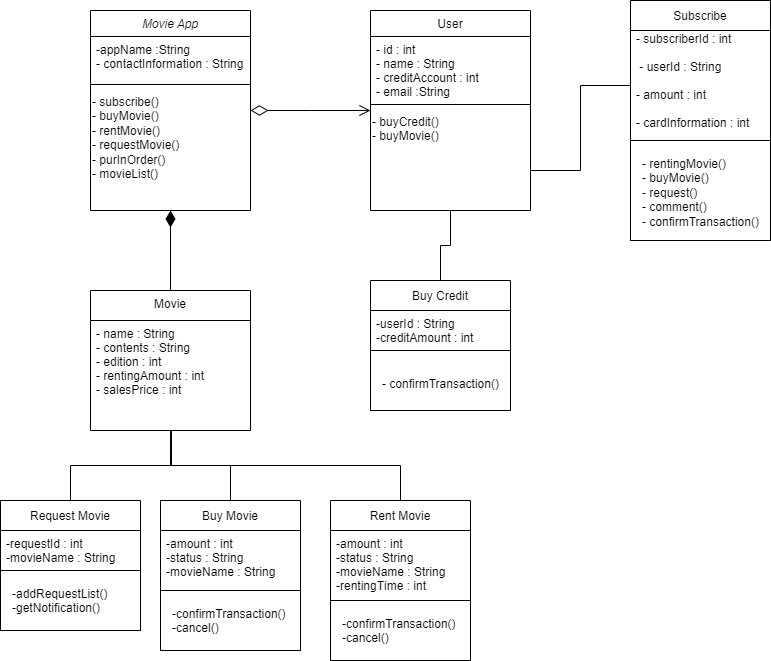

The diagram above was exported from draw.io. Its source (the exported page's mxGraphModel, read from the mxfile embedded in the PNG):
<mxGraphModel dx="1067" dy="548" grid="1" gridSize="10" guides="1" tooltips="1" connect="1" arrows="1" fold="1" page="1" pageScale="1" pageWidth="827" pageHeight="1169" math="0" shadow="0">
  <root>
    <mxCell id="WIyWlLk6GJQsqaUBKTNV-0" />
    <mxCell id="WIyWlLk6GJQsqaUBKTNV-1" parent="WIyWlLk6GJQsqaUBKTNV-0" />
    <mxCell id="zkfFHV4jXpPFQw0GAbJ--0" value="Movie App" style="swimlane;fontStyle=2;align=center;verticalAlign=top;childLayout=stackLayout;horizontal=1;startSize=26;horizontalStack=0;resizeParent=1;resizeLast=0;collapsible=1;marginBottom=0;rounded=0;shadow=0;strokeWidth=1;" parent="WIyWlLk6GJQsqaUBKTNV-1" vertex="1">
      <mxGeometry x="140" y="100" width="160" height="200" as="geometry">
        <mxRectangle x="230" y="140" width="160" height="26" as="alternateBounds" />
      </mxGeometry>
    </mxCell>
    <mxCell id="zkfFHV4jXpPFQw0GAbJ--2" value="-appName :String&#10;- contactInformation : String" style="text;align=left;verticalAlign=top;spacingLeft=4;spacingRight=4;overflow=hidden;rotatable=0;points=[[0,0.5],[1,0.5]];portConstraint=eastwest;rounded=0;shadow=0;html=0;" parent="zkfFHV4jXpPFQw0GAbJ--0" vertex="1">
      <mxGeometry y="26" width="160" height="44" as="geometry" />
    </mxCell>
    <mxCell id="zkfFHV4jXpPFQw0GAbJ--4" value="" style="line;html=1;strokeWidth=1;align=left;verticalAlign=middle;spacingTop=-1;spacingLeft=3;spacingRight=3;rotatable=0;labelPosition=right;points=[];portConstraint=eastwest;" parent="zkfFHV4jXpPFQw0GAbJ--0" vertex="1">
      <mxGeometry y="70" width="160" height="8" as="geometry" />
    </mxCell>
    <mxCell id="V-fOddYD0yYZuugqcVBg-28" value="- subscribe()&lt;br&gt;- buyMovie()&lt;br&gt;- rentMovie()&lt;br&gt;- requestMovie()&lt;br&gt;- purInOrder()&lt;br&gt;- movieList()" style="text;html=1;strokeColor=none;fillColor=none;align=left;verticalAlign=top;whiteSpace=wrap;rounded=0;" vertex="1" parent="zkfFHV4jXpPFQw0GAbJ--0">
      <mxGeometry y="78" width="160" height="122" as="geometry" />
    </mxCell>
    <mxCell id="V-fOddYD0yYZuugqcVBg-59" style="edgeStyle=orthogonalEdgeStyle;rounded=0;orthogonalLoop=1;jettySize=auto;html=1;exitX=0.5;exitY=1;exitDx=0;exitDy=0;entryX=0.5;entryY=0;entryDx=0;entryDy=0;startArrow=none;startFill=0;endArrow=none;endFill=0;startSize=15;endSize=9;" edge="1" parent="WIyWlLk6GJQsqaUBKTNV-1" source="zkfFHV4jXpPFQw0GAbJ--17" target="V-fOddYD0yYZuugqcVBg-35">
      <mxGeometry relative="1" as="geometry" />
    </mxCell>
    <mxCell id="zkfFHV4jXpPFQw0GAbJ--17" value="User" style="swimlane;fontStyle=0;align=center;verticalAlign=top;childLayout=stackLayout;horizontal=1;startSize=26;horizontalStack=0;resizeParent=1;resizeLast=0;collapsible=1;marginBottom=0;rounded=0;shadow=0;strokeWidth=1;" parent="WIyWlLk6GJQsqaUBKTNV-1" vertex="1">
      <mxGeometry x="420" y="100" width="160" height="200" as="geometry">
        <mxRectangle x="550" y="140" width="160" height="26" as="alternateBounds" />
      </mxGeometry>
    </mxCell>
    <mxCell id="zkfFHV4jXpPFQw0GAbJ--19" value="- id : int&#10;- name : String&#10;- creditAccount : int&#10;- email :String" style="text;align=left;verticalAlign=top;spacingLeft=4;spacingRight=4;overflow=hidden;rotatable=0;points=[[0,0.5],[1,0.5]];portConstraint=eastwest;rounded=0;shadow=0;html=0;" parent="zkfFHV4jXpPFQw0GAbJ--17" vertex="1">
      <mxGeometry y="26" width="160" height="64" as="geometry" />
    </mxCell>
    <mxCell id="zkfFHV4jXpPFQw0GAbJ--23" value="" style="line;html=1;strokeWidth=1;align=left;verticalAlign=middle;spacingTop=-1;spacingLeft=3;spacingRight=3;rotatable=0;labelPosition=right;points=[];portConstraint=eastwest;" parent="zkfFHV4jXpPFQw0GAbJ--17" vertex="1">
      <mxGeometry y="90" width="160" height="8" as="geometry" />
    </mxCell>
    <mxCell id="V-fOddYD0yYZuugqcVBg-29" value="- buyCredit()&lt;br&gt;- buyMovie()" style="text;html=1;strokeColor=none;fillColor=none;align=left;verticalAlign=top;whiteSpace=wrap;rounded=0;" vertex="1" parent="zkfFHV4jXpPFQw0GAbJ--17">
      <mxGeometry y="98" width="160" height="42" as="geometry" />
    </mxCell>
    <mxCell id="zkfFHV4jXpPFQw0GAbJ--26" value="" style="endArrow=open;shadow=0;strokeWidth=1;rounded=0;endFill=1;edgeStyle=elbowEdgeStyle;elbow=vertical;startArrow=diamondThin;startFill=0;endSize=9;startSize=15;" parent="WIyWlLk6GJQsqaUBKTNV-1" source="zkfFHV4jXpPFQw0GAbJ--0" target="zkfFHV4jXpPFQw0GAbJ--17" edge="1">
      <mxGeometry x="0.5" y="41" relative="1" as="geometry">
        <mxPoint x="380" y="192" as="sourcePoint" />
        <mxPoint x="540" y="192" as="targetPoint" />
        <mxPoint x="-40" y="32" as="offset" />
      </mxGeometry>
    </mxCell>
    <mxCell id="zkfFHV4jXpPFQw0GAbJ--27" value="" style="resizable=0;align=left;verticalAlign=bottom;labelBackgroundColor=none;fontSize=12;" parent="zkfFHV4jXpPFQw0GAbJ--26" connectable="0" vertex="1">
      <mxGeometry x="-1" relative="1" as="geometry">
        <mxPoint y="4" as="offset" />
      </mxGeometry>
    </mxCell>
    <mxCell id="V-fOddYD0yYZuugqcVBg-30" value="Subscribe" style="swimlane;fontStyle=0;childLayout=stackLayout;horizontal=1;startSize=30;horizontalStack=0;resizeParent=1;resizeParentMax=0;resizeLast=0;collapsible=1;marginBottom=0;" vertex="1" parent="WIyWlLk6GJQsqaUBKTNV-1">
      <mxGeometry x="680" y="90" width="140" height="240" as="geometry" />
    </mxCell>
    <mxCell id="V-fOddYD0yYZuugqcVBg-31" value="- subscriberId : int&#10;&#10; - userId : String&#10;&#10;- amount : int&#10;&#10;- cardInformation : int&#10;" style="text;strokeColor=none;fillColor=none;align=left;verticalAlign=middle;spacingLeft=4;spacingRight=4;overflow=hidden;points=[[0,0.5],[1,0.5]];portConstraint=eastwest;rotatable=0;" vertex="1" parent="V-fOddYD0yYZuugqcVBg-30">
      <mxGeometry y="30" width="140" height="110" as="geometry" />
    </mxCell>
    <mxCell id="V-fOddYD0yYZuugqcVBg-32" value="" style="swimlane;startSize=0;" vertex="1" parent="V-fOddYD0yYZuugqcVBg-30">
      <mxGeometry y="140" width="140" height="100" as="geometry" />
    </mxCell>
    <mxCell id="V-fOddYD0yYZuugqcVBg-34" value="- rentingMovie()&lt;br&gt;- buyMovie()&lt;br&gt;- request()&lt;br&gt;- comment()&lt;br&gt;- confirmTransaction()" style="text;html=1;strokeColor=none;fillColor=none;align=left;verticalAlign=top;whiteSpace=wrap;rounded=0;" vertex="1" parent="V-fOddYD0yYZuugqcVBg-32">
      <mxGeometry x="10" y="10" width="130" height="80" as="geometry" />
    </mxCell>
    <mxCell id="V-fOddYD0yYZuugqcVBg-35" value="Buy Credit" style="swimlane;fontStyle=0;childLayout=stackLayout;horizontal=1;startSize=30;horizontalStack=0;resizeParent=1;resizeParentMax=0;resizeLast=0;collapsible=1;marginBottom=0;" vertex="1" parent="WIyWlLk6GJQsqaUBKTNV-1">
      <mxGeometry x="420" y="370" width="140" height="130" as="geometry" />
    </mxCell>
    <mxCell id="V-fOddYD0yYZuugqcVBg-36" value="-userId : String&#10;-creditAmount : int" style="text;strokeColor=none;fillColor=none;align=left;verticalAlign=top;spacingLeft=4;spacingRight=4;overflow=hidden;points=[[0,0.5],[1,0.5]];portConstraint=eastwest;rotatable=0;" vertex="1" parent="V-fOddYD0yYZuugqcVBg-35">
      <mxGeometry y="30" width="140" height="40" as="geometry" />
    </mxCell>
    <mxCell id="V-fOddYD0yYZuugqcVBg-37" value="" style="swimlane;startSize=0;" vertex="1" parent="V-fOddYD0yYZuugqcVBg-35">
      <mxGeometry y="70" width="140" height="60" as="geometry" />
    </mxCell>
    <mxCell id="V-fOddYD0yYZuugqcVBg-38" value="- confirmTransaction()" style="text;html=1;strokeColor=none;fillColor=none;align=left;verticalAlign=top;whiteSpace=wrap;rounded=0;" vertex="1" parent="V-fOddYD0yYZuugqcVBg-37">
      <mxGeometry x="10" y="20" width="120" height="30" as="geometry" />
    </mxCell>
    <mxCell id="V-fOddYD0yYZuugqcVBg-56" style="edgeStyle=orthogonalEdgeStyle;rounded=0;orthogonalLoop=1;jettySize=auto;html=1;exitX=0.5;exitY=0;exitDx=0;exitDy=0;entryX=0.5;entryY=1;entryDx=0;entryDy=0;endArrow=diamondThin;endFill=1;startSize=12;endSize=14;" edge="1" parent="WIyWlLk6GJQsqaUBKTNV-1" source="V-fOddYD0yYZuugqcVBg-39" target="V-fOddYD0yYZuugqcVBg-28">
      <mxGeometry relative="1" as="geometry" />
    </mxCell>
    <mxCell id="V-fOddYD0yYZuugqcVBg-39" value="Movie" style="swimlane;fontStyle=0;childLayout=stackLayout;horizontal=1;startSize=30;horizontalStack=0;resizeParent=1;resizeParentMax=0;resizeLast=0;collapsible=1;marginBottom=0;verticalAlign=top;align=center;" vertex="1" parent="WIyWlLk6GJQsqaUBKTNV-1">
      <mxGeometry x="140" y="380" width="160" height="140" as="geometry" />
    </mxCell>
    <mxCell id="V-fOddYD0yYZuugqcVBg-40" value="- name : String&#10;- contents : String&#10;- edition : int&#10;- rentingAmount : int&#10;- salesPrice : int&#10;" style="text;strokeColor=none;fillColor=none;align=left;verticalAlign=top;spacingLeft=4;spacingRight=4;overflow=hidden;points=[[0,0.5],[1,0.5]];portConstraint=eastwest;rotatable=0;" vertex="1" parent="V-fOddYD0yYZuugqcVBg-39">
      <mxGeometry y="30" width="160" height="110" as="geometry" />
    </mxCell>
    <mxCell id="V-fOddYD0yYZuugqcVBg-60" style="edgeStyle=orthogonalEdgeStyle;rounded=0;orthogonalLoop=1;jettySize=auto;html=1;exitX=0.5;exitY=0;exitDx=0;exitDy=0;entryX=0.5;entryY=1;entryDx=0;entryDy=0;entryPerimeter=0;startArrow=none;startFill=0;endArrow=none;endFill=0;startSize=15;endSize=9;" edge="1" parent="WIyWlLk6GJQsqaUBKTNV-1" source="V-fOddYD0yYZuugqcVBg-43" target="V-fOddYD0yYZuugqcVBg-40">
      <mxGeometry relative="1" as="geometry" />
    </mxCell>
    <mxCell id="V-fOddYD0yYZuugqcVBg-43" value="Request Movie" style="swimlane;fontStyle=0;childLayout=stackLayout;horizontal=1;startSize=30;horizontalStack=0;resizeParent=1;resizeParentMax=0;resizeLast=0;collapsible=1;marginBottom=0;" vertex="1" parent="WIyWlLk6GJQsqaUBKTNV-1">
      <mxGeometry x="50" y="590" width="140" height="130" as="geometry" />
    </mxCell>
    <mxCell id="V-fOddYD0yYZuugqcVBg-44" value="-requestId : int&#10;-movieName : String" style="text;strokeColor=none;fillColor=none;align=left;verticalAlign=top;spacingLeft=4;spacingRight=4;overflow=hidden;points=[[0,0.5],[1,0.5]];portConstraint=eastwest;rotatable=0;" vertex="1" parent="V-fOddYD0yYZuugqcVBg-43">
      <mxGeometry y="30" width="140" height="40" as="geometry" />
    </mxCell>
    <mxCell id="V-fOddYD0yYZuugqcVBg-45" value="" style="swimlane;startSize=0;" vertex="1" parent="V-fOddYD0yYZuugqcVBg-43">
      <mxGeometry y="70" width="140" height="60" as="geometry" />
    </mxCell>
    <mxCell id="V-fOddYD0yYZuugqcVBg-46" value="-addRequestList()&lt;br&gt;-getNotification()" style="text;html=1;strokeColor=none;fillColor=none;align=left;verticalAlign=top;whiteSpace=wrap;rounded=0;" vertex="1" parent="V-fOddYD0yYZuugqcVBg-45">
      <mxGeometry x="10" y="10" width="120" height="40" as="geometry" />
    </mxCell>
    <mxCell id="V-fOddYD0yYZuugqcVBg-61" style="edgeStyle=orthogonalEdgeStyle;rounded=0;orthogonalLoop=1;jettySize=auto;html=1;exitX=0.5;exitY=0;exitDx=0;exitDy=0;startArrow=none;startFill=0;endArrow=none;endFill=0;startSize=15;endSize=9;" edge="1" parent="WIyWlLk6GJQsqaUBKTNV-1" source="V-fOddYD0yYZuugqcVBg-47">
      <mxGeometry relative="1" as="geometry">
        <mxPoint x="220" y="520" as="targetPoint" />
      </mxGeometry>
    </mxCell>
    <mxCell id="V-fOddYD0yYZuugqcVBg-47" value="Buy Movie" style="swimlane;fontStyle=0;childLayout=stackLayout;horizontal=1;startSize=30;horizontalStack=0;resizeParent=1;resizeParentMax=0;resizeLast=0;collapsible=1;marginBottom=0;" vertex="1" parent="WIyWlLk6GJQsqaUBKTNV-1">
      <mxGeometry x="210" y="590" width="140" height="150" as="geometry" />
    </mxCell>
    <mxCell id="V-fOddYD0yYZuugqcVBg-48" value="-amount : int&#10;-status : String&#10;-movieName : String" style="text;strokeColor=none;fillColor=none;align=left;verticalAlign=top;spacingLeft=4;spacingRight=4;overflow=hidden;points=[[0,0.5],[1,0.5]];portConstraint=eastwest;rotatable=0;" vertex="1" parent="V-fOddYD0yYZuugqcVBg-47">
      <mxGeometry y="30" width="140" height="60" as="geometry" />
    </mxCell>
    <mxCell id="V-fOddYD0yYZuugqcVBg-49" value="" style="swimlane;startSize=0;" vertex="1" parent="V-fOddYD0yYZuugqcVBg-47">
      <mxGeometry y="90" width="140" height="60" as="geometry" />
    </mxCell>
    <mxCell id="V-fOddYD0yYZuugqcVBg-50" value="-confirmTransaction()&lt;br&gt;-cancel()" style="text;html=1;strokeColor=none;fillColor=none;align=left;verticalAlign=top;whiteSpace=wrap;rounded=0;" vertex="1" parent="V-fOddYD0yYZuugqcVBg-49">
      <mxGeometry x="10" y="10" width="120" height="40" as="geometry" />
    </mxCell>
    <mxCell id="V-fOddYD0yYZuugqcVBg-62" style="edgeStyle=orthogonalEdgeStyle;rounded=0;orthogonalLoop=1;jettySize=auto;html=1;exitX=0.5;exitY=0;exitDx=0;exitDy=0;entryX=0.506;entryY=1;entryDx=0;entryDy=0;entryPerimeter=0;startArrow=none;startFill=0;endArrow=none;endFill=0;startSize=15;endSize=9;" edge="1" parent="WIyWlLk6GJQsqaUBKTNV-1" source="V-fOddYD0yYZuugqcVBg-52" target="V-fOddYD0yYZuugqcVBg-40">
      <mxGeometry relative="1" as="geometry" />
    </mxCell>
    <mxCell id="V-fOddYD0yYZuugqcVBg-52" value="Rent Movie" style="swimlane;fontStyle=0;childLayout=stackLayout;horizontal=1;startSize=30;horizontalStack=0;resizeParent=1;resizeParentMax=0;resizeLast=0;collapsible=1;marginBottom=0;" vertex="1" parent="WIyWlLk6GJQsqaUBKTNV-1">
      <mxGeometry x="380" y="590" width="140" height="160" as="geometry" />
    </mxCell>
    <mxCell id="V-fOddYD0yYZuugqcVBg-53" value="-amount : int&#10;-status : String&#10;-movieName : String&#10;-rentingTime : int" style="text;strokeColor=none;fillColor=none;align=left;verticalAlign=top;spacingLeft=4;spacingRight=4;overflow=hidden;points=[[0,0.5],[1,0.5]];portConstraint=eastwest;rotatable=0;" vertex="1" parent="V-fOddYD0yYZuugqcVBg-52">
      <mxGeometry y="30" width="140" height="70" as="geometry" />
    </mxCell>
    <mxCell id="V-fOddYD0yYZuugqcVBg-54" value="" style="swimlane;startSize=0;" vertex="1" parent="V-fOddYD0yYZuugqcVBg-52">
      <mxGeometry y="100" width="140" height="60" as="geometry" />
    </mxCell>
    <mxCell id="V-fOddYD0yYZuugqcVBg-55" value="-confirmTransaction()&lt;br&gt;-cancel()" style="text;html=1;strokeColor=none;fillColor=none;align=left;verticalAlign=top;whiteSpace=wrap;rounded=0;" vertex="1" parent="V-fOddYD0yYZuugqcVBg-54">
      <mxGeometry x="10" y="10" width="120" height="40" as="geometry" />
    </mxCell>
    <mxCell id="V-fOddYD0yYZuugqcVBg-58" style="edgeStyle=orthogonalEdgeStyle;rounded=0;orthogonalLoop=1;jettySize=auto;html=1;exitX=1;exitY=1;exitDx=0;exitDy=0;entryX=0;entryY=0.5;entryDx=0;entryDy=0;startArrow=none;startFill=0;endArrow=none;endFill=0;startSize=15;endSize=9;" edge="1" parent="WIyWlLk6GJQsqaUBKTNV-1" source="V-fOddYD0yYZuugqcVBg-29" target="V-fOddYD0yYZuugqcVBg-31">
      <mxGeometry relative="1" as="geometry" />
    </mxCell>
  </root>
</mxGraphModel>